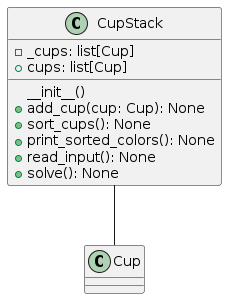

The diagram above was rendered by PlantUML. Its source (embedded in the PNG):
@startuml
class CupStack {
    - _cups: list[Cup]
    __init__()
    + cups: list[Cup]
    + add_cup(cup: Cup): None
    + sort_cups(): None
    + print_sorted_colors(): None
    + read_input(): None
    + solve(): None
}
CupStack -- Cup
@enduml